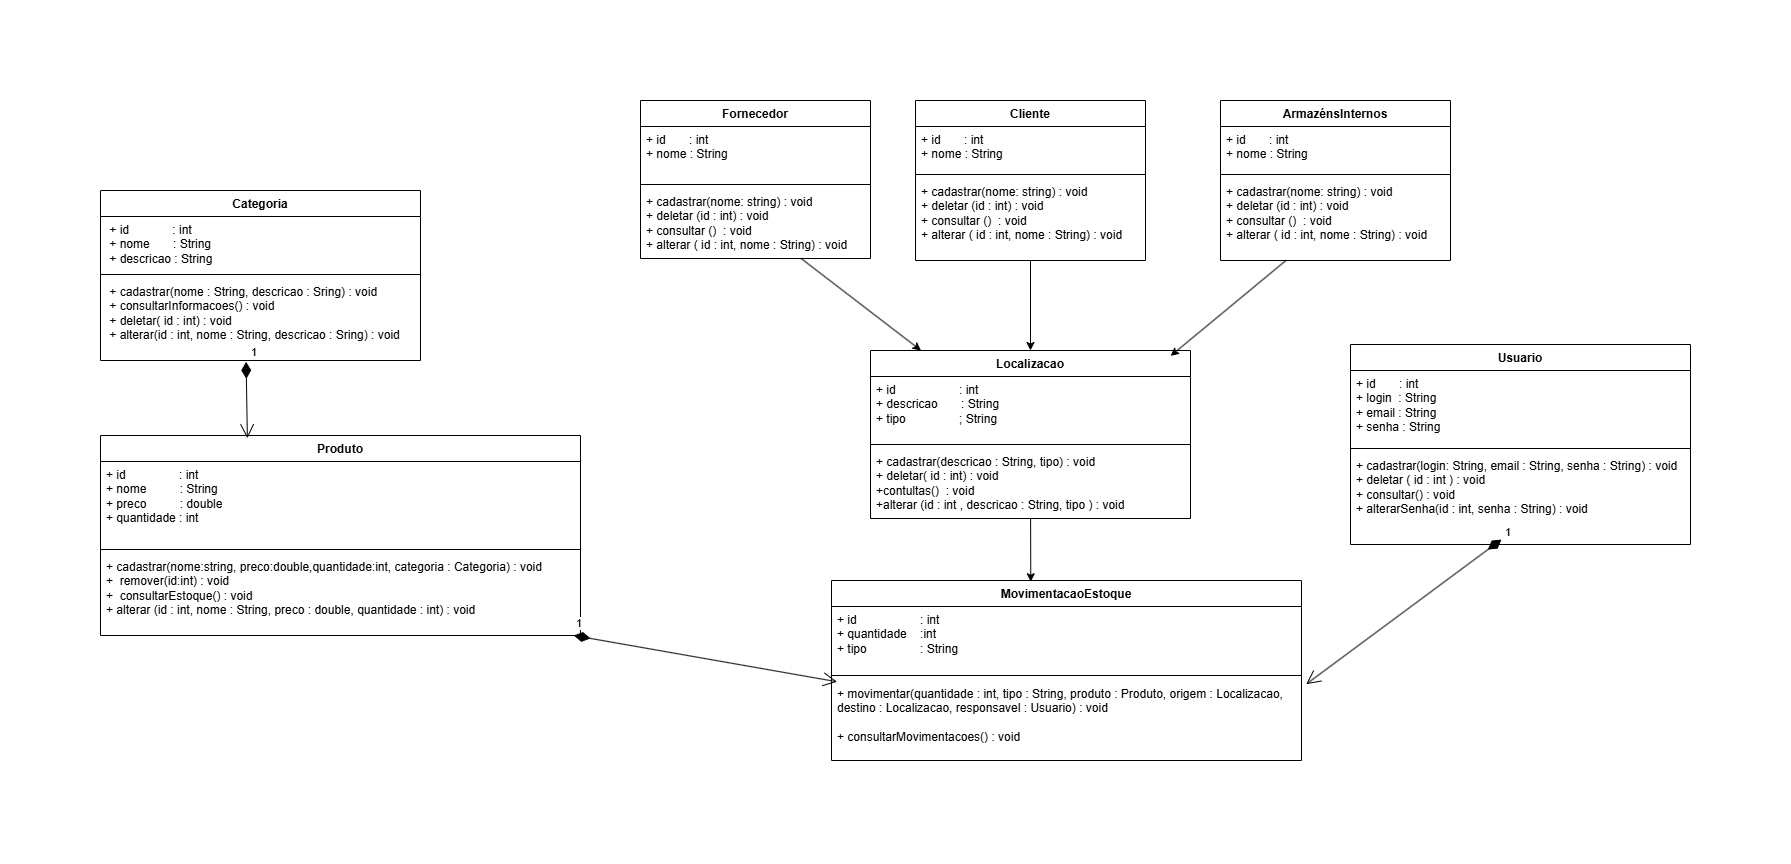

The diagram above was exported from draw.io. Its source (the exported page's mxGraphModel, read from the mxfile embedded in the PNG):
<mxGraphModel dx="1678" dy="884" grid="1" gridSize="10" guides="1" tooltips="1" connect="1" arrows="1" fold="1" page="1" pageScale="1" pageWidth="827" pageHeight="1169" math="0" shadow="0">
  <root>
    <mxCell id="0" />
    <mxCell id="1" parent="0" />
    <mxCell id="IWscVFBNX6P9PC4MFkuw-36" value="Produto" style="swimlane;fontStyle=1;align=center;verticalAlign=top;childLayout=stackLayout;horizontal=1;startSize=26;horizontalStack=0;resizeParent=1;resizeParentMax=0;resizeLast=0;collapsible=1;marginBottom=0;whiteSpace=wrap;html=1;" parent="1" vertex="1">
      <mxGeometry x="40" y="385" width="480" height="200" as="geometry" />
    </mxCell>
    <mxCell id="IWscVFBNX6P9PC4MFkuw-37" value="&lt;div&gt;+ id&amp;nbsp; &amp;nbsp; &amp;nbsp; &amp;nbsp; &amp;nbsp; &amp;nbsp; &amp;nbsp; &amp;nbsp; : int&amp;nbsp;&lt;/div&gt;+ nome&amp;nbsp; &amp;nbsp; &amp;nbsp; &amp;nbsp; &amp;nbsp; : String&lt;div&gt;+ preco&amp;nbsp; &amp;nbsp; &amp;nbsp; &amp;nbsp; &amp;nbsp; : double&lt;/div&gt;&lt;div&gt;+ quantidade : int&amp;nbsp;&lt;/div&gt;&lt;div&gt;&lt;br&gt;&lt;/div&gt;" style="text;strokeColor=none;fillColor=none;align=left;verticalAlign=top;spacingLeft=4;spacingRight=4;overflow=hidden;rotatable=0;points=[[0,0.5],[1,0.5]];portConstraint=eastwest;whiteSpace=wrap;html=1;" parent="IWscVFBNX6P9PC4MFkuw-36" vertex="1">
      <mxGeometry y="26" width="480" height="84" as="geometry" />
    </mxCell>
    <mxCell id="IWscVFBNX6P9PC4MFkuw-38" value="" style="line;strokeWidth=1;fillColor=none;align=left;verticalAlign=middle;spacingTop=-1;spacingLeft=3;spacingRight=3;rotatable=0;labelPosition=right;points=[];portConstraint=eastwest;strokeColor=inherit;" parent="IWscVFBNX6P9PC4MFkuw-36" vertex="1">
      <mxGeometry y="110" width="480" height="8" as="geometry" />
    </mxCell>
    <mxCell id="IWscVFBNX6P9PC4MFkuw-39" value="+ cadastrar(nome:string, preco:double,quantidade:int, categoria : Categoria) : void&lt;div&gt;+&amp;nbsp; remover(id:int) : void&lt;/div&gt;&lt;div&gt;+&amp;nbsp; consultarEstoque() : void&lt;/div&gt;&lt;div&gt;+ alterar (id : int, nome : String, preco : double, quantidade : int) : void&amp;nbsp;&lt;/div&gt;" style="text;strokeColor=none;fillColor=none;align=left;verticalAlign=top;spacingLeft=4;spacingRight=4;overflow=hidden;rotatable=0;points=[[0,0.5],[1,0.5]];portConstraint=eastwest;whiteSpace=wrap;html=1;" parent="IWscVFBNX6P9PC4MFkuw-36" vertex="1">
      <mxGeometry y="118" width="480" height="82" as="geometry" />
    </mxCell>
    <mxCell id="IWscVFBNX6P9PC4MFkuw-44" value="Categoria" style="swimlane;fontStyle=1;align=center;verticalAlign=top;childLayout=stackLayout;horizontal=1;startSize=26;horizontalStack=0;resizeParent=1;resizeParentMax=0;resizeLast=0;collapsible=1;marginBottom=0;whiteSpace=wrap;html=1;" parent="1" vertex="1">
      <mxGeometry x="40" y="140" width="320" height="170" as="geometry" />
    </mxCell>
    <mxCell id="IWscVFBNX6P9PC4MFkuw-45" value="&amp;nbsp;+ id&amp;nbsp; &amp;nbsp; &amp;nbsp; &amp;nbsp; &amp;nbsp; &amp;nbsp; &amp;nbsp;: int&amp;nbsp;&lt;div&gt;&amp;nbsp;+ nome&amp;nbsp; &amp;nbsp; &amp;nbsp; &amp;nbsp;: String&lt;/div&gt;&lt;div&gt;&amp;nbsp;+ descricao : String&lt;/div&gt;" style="text;strokeColor=none;fillColor=none;align=left;verticalAlign=top;spacingLeft=4;spacingRight=4;overflow=hidden;rotatable=0;points=[[0,0.5],[1,0.5]];portConstraint=eastwest;whiteSpace=wrap;html=1;" parent="IWscVFBNX6P9PC4MFkuw-44" vertex="1">
      <mxGeometry y="26" width="320" height="54" as="geometry" />
    </mxCell>
    <mxCell id="IWscVFBNX6P9PC4MFkuw-46" value="" style="line;strokeWidth=1;fillColor=none;align=left;verticalAlign=middle;spacingTop=-1;spacingLeft=3;spacingRight=3;rotatable=0;labelPosition=right;points=[];portConstraint=eastwest;strokeColor=inherit;" parent="IWscVFBNX6P9PC4MFkuw-44" vertex="1">
      <mxGeometry y="80" width="320" height="8" as="geometry" />
    </mxCell>
    <mxCell id="IWscVFBNX6P9PC4MFkuw-47" value="&lt;div&gt;&amp;nbsp;+ cadastrar(nome : String, descricao : Sring) : void&amp;nbsp;&lt;/div&gt;&amp;nbsp;+ consultarInformacoes() : void&lt;div&gt;&amp;nbsp;+ deletar( id : int) : void&lt;/div&gt;&lt;div&gt;&amp;nbsp;+ alterar(id : int, nome : String, descricao : Sring) : void&lt;/div&gt;" style="text;strokeColor=none;fillColor=none;align=left;verticalAlign=top;spacingLeft=4;spacingRight=4;overflow=hidden;rotatable=0;points=[[0,0.5],[1,0.5]];portConstraint=eastwest;whiteSpace=wrap;html=1;" parent="IWscVFBNX6P9PC4MFkuw-44" vertex="1">
      <mxGeometry y="88" width="320" height="82" as="geometry" />
    </mxCell>
    <mxCell id="IWscVFBNX6P9PC4MFkuw-48" value="MovimentacaoEstoque" style="swimlane;fontStyle=1;align=center;verticalAlign=top;childLayout=stackLayout;horizontal=1;startSize=26;horizontalStack=0;resizeParent=1;resizeParentMax=0;resizeLast=0;collapsible=1;marginBottom=0;whiteSpace=wrap;html=1;" parent="1" vertex="1">
      <mxGeometry x="771" y="530" width="470" height="180" as="geometry" />
    </mxCell>
    <mxCell id="IWscVFBNX6P9PC4MFkuw-49" value="+ id&amp;nbsp; &amp;nbsp; &amp;nbsp; &amp;nbsp; &amp;nbsp; &amp;nbsp; &amp;nbsp; &amp;nbsp; &amp;nbsp; &amp;nbsp;: int&lt;div&gt;&lt;span style=&quot;background-color: transparent; color: light-dark(rgb(0, 0, 0), rgb(255, 255, 255));&quot;&gt;+ quantidade&amp;nbsp; &amp;nbsp; :int&lt;/span&gt;&lt;/div&gt;&lt;div&gt;&lt;span style=&quot;background-color: transparent; color: light-dark(rgb(0, 0, 0), rgb(255, 255, 255));&quot;&gt;+ tipo&amp;nbsp; &amp;nbsp; &amp;nbsp; &amp;nbsp; &amp;nbsp; &amp;nbsp; &amp;nbsp; &amp;nbsp; : String&lt;/span&gt;&lt;/div&gt;&lt;div&gt;&lt;br&gt;&lt;/div&gt;" style="text;strokeColor=none;fillColor=none;align=left;verticalAlign=top;spacingLeft=4;spacingRight=4;overflow=hidden;rotatable=0;points=[[0,0.5],[1,0.5]];portConstraint=eastwest;whiteSpace=wrap;html=1;" parent="IWscVFBNX6P9PC4MFkuw-48" vertex="1">
      <mxGeometry y="26" width="470" height="64" as="geometry" />
    </mxCell>
    <mxCell id="IWscVFBNX6P9PC4MFkuw-50" value="" style="line;strokeWidth=1;fillColor=none;align=left;verticalAlign=middle;spacingTop=-1;spacingLeft=3;spacingRight=3;rotatable=0;labelPosition=right;points=[];portConstraint=eastwest;strokeColor=inherit;" parent="IWscVFBNX6P9PC4MFkuw-48" vertex="1">
      <mxGeometry y="90" width="470" height="10" as="geometry" />
    </mxCell>
    <mxCell id="IWscVFBNX6P9PC4MFkuw-51" value="+ movimentar(quantidade : int, tipo : String, produto : Produto, origem : Localizacao, destino : Localizacao, responsavel : Usuario) : void&lt;div&gt;&lt;br&gt;&lt;div&gt;+ consultarMovimentacoes() : void&lt;/div&gt;&lt;div&gt;&lt;br&gt;&lt;/div&gt;&lt;/div&gt;" style="text;strokeColor=none;fillColor=none;align=left;verticalAlign=top;spacingLeft=4;spacingRight=4;overflow=hidden;rotatable=0;points=[[0,0.5],[1,0.5]];portConstraint=eastwest;whiteSpace=wrap;html=1;" parent="IWscVFBNX6P9PC4MFkuw-48" vertex="1">
      <mxGeometry y="100" width="470" height="80" as="geometry" />
    </mxCell>
    <mxCell id="Ru49JXpqIMQgPazFhRTo-2" value="Fornecedor" style="swimlane;fontStyle=1;align=center;verticalAlign=top;childLayout=stackLayout;horizontal=1;startSize=26;horizontalStack=0;resizeParent=1;resizeParentMax=0;resizeLast=0;collapsible=1;marginBottom=0;whiteSpace=wrap;html=1;" vertex="1" parent="1">
      <mxGeometry x="580" y="50" width="230" height="158" as="geometry">
        <mxRectangle x="720" y="420" width="100" height="30" as="alternateBounds" />
      </mxGeometry>
    </mxCell>
    <mxCell id="Ru49JXpqIMQgPazFhRTo-3" value="+ id&amp;nbsp; &amp;nbsp; &amp;nbsp; &amp;nbsp;: int&lt;div&gt;+ nome : String&lt;/div&gt;" style="text;strokeColor=none;fillColor=none;align=left;verticalAlign=top;spacingLeft=4;spacingRight=4;overflow=hidden;rotatable=0;points=[[0,0.5],[1,0.5]];portConstraint=eastwest;whiteSpace=wrap;html=1;" vertex="1" parent="Ru49JXpqIMQgPazFhRTo-2">
      <mxGeometry y="26" width="230" height="54" as="geometry" />
    </mxCell>
    <mxCell id="Ru49JXpqIMQgPazFhRTo-4" value="" style="line;strokeWidth=1;fillColor=none;align=left;verticalAlign=middle;spacingTop=-1;spacingLeft=3;spacingRight=3;rotatable=0;labelPosition=right;points=[];portConstraint=eastwest;strokeColor=inherit;" vertex="1" parent="Ru49JXpqIMQgPazFhRTo-2">
      <mxGeometry y="80" width="230" height="8" as="geometry" />
    </mxCell>
    <mxCell id="Ru49JXpqIMQgPazFhRTo-5" value="+ cadastrar(nome: string) : void&lt;div&gt;+ deletar (id : int) : void&lt;/div&gt;&lt;div&gt;+ consultar ()&amp;nbsp; : void&amp;nbsp;&lt;/div&gt;&lt;div&gt;+ alterar ( id : int, nome : String) : void&lt;/div&gt;&lt;div&gt;&lt;br&gt;&lt;/div&gt;" style="text;strokeColor=none;fillColor=none;align=left;verticalAlign=top;spacingLeft=4;spacingRight=4;overflow=hidden;rotatable=0;points=[[0,0.5],[1,0.5]];portConstraint=eastwest;whiteSpace=wrap;html=1;" vertex="1" parent="Ru49JXpqIMQgPazFhRTo-2">
      <mxGeometry y="88" width="230" height="70" as="geometry" />
    </mxCell>
    <mxCell id="Ru49JXpqIMQgPazFhRTo-6" value="Usuario" style="swimlane;fontStyle=1;align=center;verticalAlign=top;childLayout=stackLayout;horizontal=1;startSize=26;horizontalStack=0;resizeParent=1;resizeParentMax=0;resizeLast=0;collapsible=1;marginBottom=0;whiteSpace=wrap;html=1;" vertex="1" parent="1">
      <mxGeometry x="1290" y="294" width="340" height="200" as="geometry">
        <mxRectangle x="720" y="420" width="100" height="30" as="alternateBounds" />
      </mxGeometry>
    </mxCell>
    <mxCell id="Ru49JXpqIMQgPazFhRTo-7" value="+ id&amp;nbsp; &amp;nbsp; &amp;nbsp; &amp;nbsp;: int&lt;div&gt;+ login&amp;nbsp; : String&lt;/div&gt;&lt;div&gt;+ email : String&lt;/div&gt;&lt;div&gt;+ senha : String&lt;/div&gt;" style="text;strokeColor=none;fillColor=none;align=left;verticalAlign=top;spacingLeft=4;spacingRight=4;overflow=hidden;rotatable=0;points=[[0,0.5],[1,0.5]];portConstraint=eastwest;whiteSpace=wrap;html=1;" vertex="1" parent="Ru49JXpqIMQgPazFhRTo-6">
      <mxGeometry y="26" width="340" height="74" as="geometry" />
    </mxCell>
    <mxCell id="Ru49JXpqIMQgPazFhRTo-8" value="" style="line;strokeWidth=1;fillColor=none;align=left;verticalAlign=middle;spacingTop=-1;spacingLeft=3;spacingRight=3;rotatable=0;labelPosition=right;points=[];portConstraint=eastwest;strokeColor=inherit;" vertex="1" parent="Ru49JXpqIMQgPazFhRTo-6">
      <mxGeometry y="100" width="340" height="8" as="geometry" />
    </mxCell>
    <mxCell id="Ru49JXpqIMQgPazFhRTo-9" value="+ cadastrar(login: String, email : String, senha : String) : void&lt;div&gt;+ deletar ( id : int ) : void&lt;/div&gt;&lt;div&gt;+ consultar() : void&lt;/div&gt;&lt;div&gt;+ alterarSenha(id : int, senha : String) : void&amp;nbsp;&lt;br&gt;&lt;div&gt;&lt;br&gt;&lt;/div&gt;&lt;/div&gt;" style="text;strokeColor=none;fillColor=none;align=left;verticalAlign=top;spacingLeft=4;spacingRight=4;overflow=hidden;rotatable=0;points=[[0,0.5],[1,0.5]];portConstraint=eastwest;whiteSpace=wrap;html=1;" vertex="1" parent="Ru49JXpqIMQgPazFhRTo-6">
      <mxGeometry y="108" width="340" height="92" as="geometry" />
    </mxCell>
    <mxCell id="Ru49JXpqIMQgPazFhRTo-10" value="Localizacao" style="swimlane;fontStyle=1;align=center;verticalAlign=top;childLayout=stackLayout;horizontal=1;startSize=26;horizontalStack=0;resizeParent=1;resizeParentMax=0;resizeLast=0;collapsible=1;marginBottom=0;whiteSpace=wrap;html=1;" vertex="1" parent="1">
      <mxGeometry x="810" y="300" width="320" height="168" as="geometry" />
    </mxCell>
    <mxCell id="Ru49JXpqIMQgPazFhRTo-11" value="+ id&amp;nbsp; &amp;nbsp; &amp;nbsp; &amp;nbsp; &amp;nbsp; &amp;nbsp; &amp;nbsp; &amp;nbsp; &amp;nbsp; &amp;nbsp;: int&lt;div&gt;&lt;span style=&quot;background-color: transparent; color: light-dark(rgb(0, 0, 0), rgb(255, 255, 255));&quot;&gt;+ descricao&amp;nbsp; &amp;nbsp; &amp;nbsp; &amp;nbsp;: String&lt;/span&gt;&lt;/div&gt;&lt;div&gt;+ tipo&amp;nbsp; &amp;nbsp; &amp;nbsp; &amp;nbsp; &amp;nbsp; &amp;nbsp; &amp;nbsp; &amp;nbsp; ; String&lt;/div&gt;" style="text;strokeColor=none;fillColor=none;align=left;verticalAlign=top;spacingLeft=4;spacingRight=4;overflow=hidden;rotatable=0;points=[[0,0.5],[1,0.5]];portConstraint=eastwest;whiteSpace=wrap;html=1;" vertex="1" parent="Ru49JXpqIMQgPazFhRTo-10">
      <mxGeometry y="26" width="320" height="64" as="geometry" />
    </mxCell>
    <mxCell id="Ru49JXpqIMQgPazFhRTo-12" value="" style="line;strokeWidth=1;fillColor=none;align=left;verticalAlign=middle;spacingTop=-1;spacingLeft=3;spacingRight=3;rotatable=0;labelPosition=right;points=[];portConstraint=eastwest;strokeColor=inherit;" vertex="1" parent="Ru49JXpqIMQgPazFhRTo-10">
      <mxGeometry y="90" width="320" height="8" as="geometry" />
    </mxCell>
    <mxCell id="Ru49JXpqIMQgPazFhRTo-13" value="+ cadastrar(descricao : String, tipo) : void&lt;div&gt;+ deletar( id : int) : void&lt;/div&gt;&lt;div&gt;+contultas()&amp;nbsp; : void&lt;/div&gt;&lt;div&gt;+alterar (id : int , descricao : String, tipo ) : void&lt;/div&gt;" style="text;strokeColor=none;fillColor=none;align=left;verticalAlign=top;spacingLeft=4;spacingRight=4;overflow=hidden;rotatable=0;points=[[0,0.5],[1,0.5]];portConstraint=eastwest;whiteSpace=wrap;html=1;" vertex="1" parent="Ru49JXpqIMQgPazFhRTo-10">
      <mxGeometry y="98" width="320" height="70" as="geometry" />
    </mxCell>
    <mxCell id="Ru49JXpqIMQgPazFhRTo-15" value="Cliente" style="swimlane;fontStyle=1;align=center;verticalAlign=top;childLayout=stackLayout;horizontal=1;startSize=26;horizontalStack=0;resizeParent=1;resizeParentMax=0;resizeLast=0;collapsible=1;marginBottom=0;whiteSpace=wrap;html=1;" vertex="1" parent="1">
      <mxGeometry x="855" y="50" width="230" height="160" as="geometry">
        <mxRectangle x="720" y="420" width="100" height="30" as="alternateBounds" />
      </mxGeometry>
    </mxCell>
    <mxCell id="Ru49JXpqIMQgPazFhRTo-16" value="+ id&amp;nbsp; &amp;nbsp; &amp;nbsp; &amp;nbsp;: int&lt;div&gt;+ nome : String&lt;/div&gt;" style="text;strokeColor=none;fillColor=none;align=left;verticalAlign=top;spacingLeft=4;spacingRight=4;overflow=hidden;rotatable=0;points=[[0,0.5],[1,0.5]];portConstraint=eastwest;whiteSpace=wrap;html=1;" vertex="1" parent="Ru49JXpqIMQgPazFhRTo-15">
      <mxGeometry y="26" width="230" height="44" as="geometry" />
    </mxCell>
    <mxCell id="Ru49JXpqIMQgPazFhRTo-17" value="" style="line;strokeWidth=1;fillColor=none;align=left;verticalAlign=middle;spacingTop=-1;spacingLeft=3;spacingRight=3;rotatable=0;labelPosition=right;points=[];portConstraint=eastwest;strokeColor=inherit;" vertex="1" parent="Ru49JXpqIMQgPazFhRTo-15">
      <mxGeometry y="70" width="230" height="8" as="geometry" />
    </mxCell>
    <mxCell id="Ru49JXpqIMQgPazFhRTo-18" value="+ cadastrar(nome: string) : void&lt;div&gt;+ deletar (id : int) : void&lt;/div&gt;&lt;div&gt;+ consultar ()&amp;nbsp; : void&amp;nbsp;&lt;/div&gt;&lt;div&gt;+ alterar ( id : int, nome : String) : void&lt;/div&gt;&lt;div&gt;&lt;br&gt;&lt;/div&gt;" style="text;strokeColor=none;fillColor=none;align=left;verticalAlign=top;spacingLeft=4;spacingRight=4;overflow=hidden;rotatable=0;points=[[0,0.5],[1,0.5]];portConstraint=eastwest;whiteSpace=wrap;html=1;" vertex="1" parent="Ru49JXpqIMQgPazFhRTo-15">
      <mxGeometry y="78" width="230" height="82" as="geometry" />
    </mxCell>
    <mxCell id="Ru49JXpqIMQgPazFhRTo-20" value="1" style="endArrow=open;html=1;endSize=12;startArrow=diamondThin;startSize=14;startFill=1;align=left;verticalAlign=bottom;rounded=0;entryX=0.012;entryY=0.016;entryDx=0;entryDy=0;entryPerimeter=0;" edge="1" parent="1" source="IWscVFBNX6P9PC4MFkuw-39" target="IWscVFBNX6P9PC4MFkuw-51">
      <mxGeometry x="-1" y="3" relative="1" as="geometry">
        <mxPoint x="720" y="520" as="sourcePoint" />
        <mxPoint x="670" y="550" as="targetPoint" />
      </mxGeometry>
    </mxCell>
    <mxCell id="Ru49JXpqIMQgPazFhRTo-21" value="1" style="endArrow=open;html=1;endSize=12;startArrow=diamondThin;startSize=14;startFill=1;align=left;verticalAlign=bottom;rounded=0;entryX=0.306;entryY=0.014;entryDx=0;entryDy=0;entryPerimeter=0;exitX=0.455;exitY=1.016;exitDx=0;exitDy=0;exitPerimeter=0;" edge="1" parent="1" source="IWscVFBNX6P9PC4MFkuw-47" target="IWscVFBNX6P9PC4MFkuw-36">
      <mxGeometry x="-1" y="3" relative="1" as="geometry">
        <mxPoint x="197" y="270" as="sourcePoint" />
        <mxPoint x="740" y="252" as="targetPoint" />
      </mxGeometry>
    </mxCell>
    <mxCell id="Ru49JXpqIMQgPazFhRTo-26" value="ArmazénsInternos" style="swimlane;fontStyle=1;align=center;verticalAlign=top;childLayout=stackLayout;horizontal=1;startSize=26;horizontalStack=0;resizeParent=1;resizeParentMax=0;resizeLast=0;collapsible=1;marginBottom=0;whiteSpace=wrap;html=1;" vertex="1" parent="1">
      <mxGeometry x="1160" y="50" width="230" height="160" as="geometry">
        <mxRectangle x="720" y="420" width="100" height="30" as="alternateBounds" />
      </mxGeometry>
    </mxCell>
    <mxCell id="Ru49JXpqIMQgPazFhRTo-27" value="+ id&amp;nbsp; &amp;nbsp; &amp;nbsp; &amp;nbsp;: int&lt;div&gt;+ nome : String&lt;/div&gt;" style="text;strokeColor=none;fillColor=none;align=left;verticalAlign=top;spacingLeft=4;spacingRight=4;overflow=hidden;rotatable=0;points=[[0,0.5],[1,0.5]];portConstraint=eastwest;whiteSpace=wrap;html=1;" vertex="1" parent="Ru49JXpqIMQgPazFhRTo-26">
      <mxGeometry y="26" width="230" height="44" as="geometry" />
    </mxCell>
    <mxCell id="Ru49JXpqIMQgPazFhRTo-28" value="" style="line;strokeWidth=1;fillColor=none;align=left;verticalAlign=middle;spacingTop=-1;spacingLeft=3;spacingRight=3;rotatable=0;labelPosition=right;points=[];portConstraint=eastwest;strokeColor=inherit;" vertex="1" parent="Ru49JXpqIMQgPazFhRTo-26">
      <mxGeometry y="70" width="230" height="8" as="geometry" />
    </mxCell>
    <mxCell id="Ru49JXpqIMQgPazFhRTo-29" value="+ cadastrar(nome: string) : void&lt;div&gt;+ deletar (id : int) : void&lt;/div&gt;&lt;div&gt;+ consultar ()&amp;nbsp; : void&amp;nbsp;&lt;/div&gt;&lt;div&gt;+ alterar ( id : int, nome : String) : void&lt;/div&gt;&lt;div&gt;&lt;br&gt;&lt;/div&gt;" style="text;strokeColor=none;fillColor=none;align=left;verticalAlign=top;spacingLeft=4;spacingRight=4;overflow=hidden;rotatable=0;points=[[0,0.5],[1,0.5]];portConstraint=eastwest;whiteSpace=wrap;html=1;" vertex="1" parent="Ru49JXpqIMQgPazFhRTo-26">
      <mxGeometry y="78" width="230" height="82" as="geometry" />
    </mxCell>
    <mxCell id="Ru49JXpqIMQgPazFhRTo-31" style="rounded=0;orthogonalLoop=1;jettySize=auto;html=1;" edge="1" parent="1" source="Ru49JXpqIMQgPazFhRTo-5" target="Ru49JXpqIMQgPazFhRTo-10">
      <mxGeometry relative="1" as="geometry" />
    </mxCell>
    <mxCell id="Ru49JXpqIMQgPazFhRTo-32" style="rounded=0;orthogonalLoop=1;jettySize=auto;html=1;" edge="1" parent="1" source="Ru49JXpqIMQgPazFhRTo-18" target="Ru49JXpqIMQgPazFhRTo-10">
      <mxGeometry relative="1" as="geometry" />
    </mxCell>
    <mxCell id="Ru49JXpqIMQgPazFhRTo-33" style="rounded=0;orthogonalLoop=1;jettySize=auto;html=1;entryX=0.938;entryY=0.032;entryDx=0;entryDy=0;entryPerimeter=0;" edge="1" parent="1" source="Ru49JXpqIMQgPazFhRTo-29" target="Ru49JXpqIMQgPazFhRTo-10">
      <mxGeometry relative="1" as="geometry" />
    </mxCell>
    <mxCell id="Ru49JXpqIMQgPazFhRTo-34" style="rounded=0;orthogonalLoop=1;jettySize=auto;html=1;entryX=0.424;entryY=0.007;entryDx=0;entryDy=0;entryPerimeter=0;" edge="1" parent="1" source="Ru49JXpqIMQgPazFhRTo-13" target="IWscVFBNX6P9PC4MFkuw-48">
      <mxGeometry relative="1" as="geometry" />
    </mxCell>
    <mxCell id="Ru49JXpqIMQgPazFhRTo-35" value="1" style="endArrow=open;html=1;endSize=12;startArrow=diamondThin;startSize=14;startFill=1;align=left;verticalAlign=bottom;rounded=0;exitX=0.444;exitY=0.946;exitDx=0;exitDy=0;exitPerimeter=0;entryX=1.01;entryY=0.046;entryDx=0;entryDy=0;entryPerimeter=0;" edge="1" parent="1" source="Ru49JXpqIMQgPazFhRTo-9" target="IWscVFBNX6P9PC4MFkuw-51">
      <mxGeometry x="-1" y="3" relative="1" as="geometry">
        <mxPoint x="1530" y="610" as="sourcePoint" />
        <mxPoint x="1370" y="610" as="targetPoint" />
      </mxGeometry>
    </mxCell>
  </root>
</mxGraphModel>